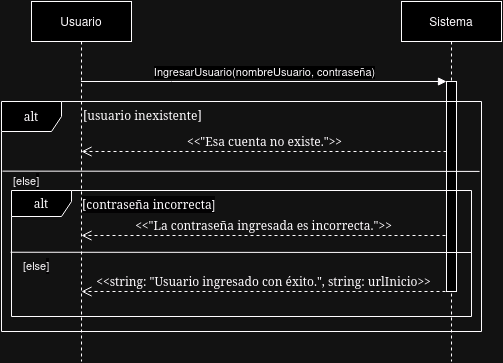

The diagram above was exported from draw.io. Its source (the exported page's mxGraphModel, read from the mxfile embedded in the PNG):
<mxGraphModel dx="1434" dy="760" grid="1" gridSize="10" guides="1" tooltips="1" connect="1" arrows="1" fold="1" page="1" pageScale="1" pageWidth="850" pageHeight="1100" math="0" shadow="0">
  <root>
    <mxCell id="0" />
    <mxCell id="1" parent="0" />
    <mxCell id="aM9ryv3xv72pqoxQDRHE-1" value="Usuario" style="shape=umlLifeline;perimeter=lifelinePerimeter;whiteSpace=wrap;html=1;container=0;dropTarget=0;collapsible=0;recursiveResize=0;outlineConnect=0;portConstraint=eastwest;newEdgeStyle={&quot;edgeStyle&quot;:&quot;elbowEdgeStyle&quot;,&quot;elbow&quot;:&quot;vertical&quot;,&quot;curved&quot;:0,&quot;rounded&quot;:0};" parent="1" vertex="1">
      <mxGeometry x="270" y="100" width="100" height="360" as="geometry" />
    </mxCell>
    <mxCell id="aM9ryv3xv72pqoxQDRHE-5" value="Sistema" style="shape=umlLifeline;perimeter=lifelinePerimeter;whiteSpace=wrap;html=1;container=0;dropTarget=0;collapsible=0;recursiveResize=0;outlineConnect=0;portConstraint=eastwest;newEdgeStyle={&quot;edgeStyle&quot;:&quot;elbowEdgeStyle&quot;,&quot;elbow&quot;:&quot;vertical&quot;,&quot;curved&quot;:0,&quot;rounded&quot;:0};" parent="1" vertex="1">
      <mxGeometry x="640" y="100" width="100" height="360" as="geometry" />
    </mxCell>
    <mxCell id="aM9ryv3xv72pqoxQDRHE-6" value="" style="html=1;points=[];perimeter=orthogonalPerimeter;outlineConnect=0;targetShapes=umlLifeline;portConstraint=eastwest;newEdgeStyle={&quot;edgeStyle&quot;:&quot;elbowEdgeStyle&quot;,&quot;elbow&quot;:&quot;vertical&quot;,&quot;curved&quot;:0,&quot;rounded&quot;:0};" parent="aM9ryv3xv72pqoxQDRHE-5" vertex="1">
      <mxGeometry x="45" y="80" width="10" height="210" as="geometry" />
    </mxCell>
    <mxCell id="aM9ryv3xv72pqoxQDRHE-7" value="IngresarUsuario(nombreUsuario, contraseña)" style="html=1;verticalAlign=bottom;endArrow=block;edgeStyle=elbowEdgeStyle;elbow=vertical;curved=0;rounded=0;" parent="1" source="aM9ryv3xv72pqoxQDRHE-1" target="aM9ryv3xv72pqoxQDRHE-6" edge="1">
      <mxGeometry relative="1" as="geometry">
        <mxPoint x="325" y="180" as="sourcePoint" />
        <Array as="points">
          <mxPoint x="410" y="180" />
        </Array>
      </mxGeometry>
    </mxCell>
    <mxCell id="Yq4bW88Rsr9uSrWt-70s-1" value="&amp;lt;&amp;lt;&quot;Esa cuenta no existe.&quot;&amp;gt;&amp;gt;" style="html=1;verticalAlign=bottom;endArrow=open;dashed=1;endSize=8;labelBackgroundColor=none;fontFamily=Verdana;fontSize=12;edgeStyle=elbowEdgeStyle;elbow=vertical;" parent="1" edge="1">
      <mxGeometry x="-0.0015" relative="1" as="geometry">
        <mxPoint x="320" y="250.39999999999998" as="targetPoint" />
        <Array as="points" />
        <mxPoint x="685" y="250" as="sourcePoint" />
        <mxPoint as="offset" />
      </mxGeometry>
    </mxCell>
    <mxCell id="Yq4bW88Rsr9uSrWt-70s-2" value="&amp;lt;&amp;lt;string: &quot;Usuario ingresado con éxito.&quot;, string: urlInicio&amp;gt;&amp;gt;" style="html=1;verticalAlign=bottom;endArrow=open;dashed=1;endSize=8;labelBackgroundColor=none;fontFamily=Verdana;fontSize=12;edgeStyle=elbowEdgeStyle;elbow=vertical;" parent="1" edge="1">
      <mxGeometry x="-0.0015" relative="1" as="geometry">
        <mxPoint x="320" y="390.4" as="targetPoint" />
        <Array as="points" />
        <mxPoint x="684" y="390" as="sourcePoint" />
        <mxPoint as="offset" />
      </mxGeometry>
    </mxCell>
    <mxCell id="Yq4bW88Rsr9uSrWt-70s-3" value="&lt;div style=&quot;text-align: left;&quot;&gt;&lt;font face=&quot;Verdana&quot;&gt;alt&lt;/font&gt;&lt;/div&gt;" style="shape=umlFrame;whiteSpace=wrap;html=1;pointerEvents=0;width=60;height=30;" parent="1" vertex="1">
      <mxGeometry x="240" y="200" width="480" height="230" as="geometry" />
    </mxCell>
    <mxCell id="Yq4bW88Rsr9uSrWt-70s-4" value="&lt;font face=&quot;Verdana&quot;&gt;&lt;span style=&quot;text-wrap-mode: nowrap;&quot;&gt;alt&lt;/span&gt;&lt;/font&gt;" style="shape=umlFrame;whiteSpace=wrap;html=1;pointerEvents=0;width=60;height=26;" parent="1" vertex="1">
      <mxGeometry x="250" y="289" width="460" height="126" as="geometry" />
    </mxCell>
    <mxCell id="Yq4bW88Rsr9uSrWt-70s-5" value="&amp;lt;&amp;lt;&quot;La contraseña ingresada es incorrecta.&quot;&amp;gt;&amp;gt;" style="html=1;verticalAlign=bottom;endArrow=open;dashed=1;endSize=8;labelBackgroundColor=none;fontFamily=Verdana;fontSize=12;edgeStyle=elbowEdgeStyle;elbow=vertical;" parent="1" edge="1">
      <mxGeometry x="-0.0008" relative="1" as="geometry">
        <mxPoint x="320" y="334.4" as="targetPoint" />
        <Array as="points" />
        <mxPoint x="684" y="334" as="sourcePoint" />
        <mxPoint as="offset" />
      </mxGeometry>
    </mxCell>
    <mxCell id="Yq4bW88Rsr9uSrWt-70s-6" value="&lt;font face=&quot;Verdana&quot;&gt;[&lt;/font&gt;&lt;span style=&quot;font-family: Verdana;&quot;&gt;usuario inexistente]&lt;/span&gt;" style="text;whiteSpace=wrap;html=1;" parent="1" vertex="1">
      <mxGeometry x="320" y="200" width="140" height="30" as="geometry" />
    </mxCell>
    <mxCell id="Yq4bW88Rsr9uSrWt-70s-7" value="&lt;span style=&quot;forced-color-adjust: none; color: rgb(0, 0, 0); font-size: 12px; font-style: normal; font-variant-ligatures: normal; font-variant-caps: normal; font-weight: 400; letter-spacing: normal; orphans: 2; text-align: center; text-indent: 0px; text-transform: none; widows: 2; word-spacing: 0px; -webkit-text-stroke-width: 0px; white-space: nowrap; background-color: rgb(251, 251, 251); text-decoration-thickness: initial; text-decoration-style: initial; text-decoration-color: initial; font-family: Verdana;&quot;&gt;[contraseña incorrecta&lt;/span&gt;&lt;span style=&quot;color: rgb(0, 0, 0); font-family: Helvetica; font-size: 12px; font-style: normal; font-variant-ligatures: normal; font-variant-caps: normal; font-weight: 400; letter-spacing: normal; orphans: 2; text-align: center; text-indent: 0px; text-transform: none; widows: 2; word-spacing: 0px; -webkit-text-stroke-width: 0px; white-space: normal; background-color: rgb(251, 251, 251); text-decoration-thickness: initial; text-decoration-style: initial; text-decoration-color: initial; display: inline !important; float: none;&quot;&gt;]&lt;/span&gt;" style="text;whiteSpace=wrap;html=1;" parent="1" vertex="1">
      <mxGeometry x="319" y="289" width="190" height="40" as="geometry" />
    </mxCell>
    <mxCell id="Yq4bW88Rsr9uSrWt-70s-8" value="" style="endArrow=none;html=1;rounded=0;exitX=0.002;exitY=0.168;exitDx=0;exitDy=0;exitPerimeter=0;entryX=0.996;entryY=0.304;entryDx=0;entryDy=0;entryPerimeter=0;" parent="1" edge="1" target="Yq4bW88Rsr9uSrWt-70s-3">
      <mxGeometry width="50" height="50" relative="1" as="geometry">
        <mxPoint x="240.93999999999983" y="269.6400000000001" as="sourcePoint" />
        <mxPoint x="709.53" y="269.4100000000001" as="targetPoint" />
      </mxGeometry>
    </mxCell>
    <mxCell id="Yq4bW88Rsr9uSrWt-70s-9" value="" style="endArrow=none;html=1;rounded=0;exitX=-0.002;exitY=0.49;exitDx=0;exitDy=0;exitPerimeter=0;" parent="1" source="Yq4bW88Rsr9uSrWt-70s-4" edge="1">
      <mxGeometry width="50" height="50" relative="1" as="geometry">
        <mxPoint x="250" y="353" as="sourcePoint" />
        <mxPoint x="710" y="351" as="targetPoint" />
      </mxGeometry>
    </mxCell>
    <mxCell id="XYVxDd4JIeldCFETEdN7-1" value="&lt;font style=&quot;font-size: 11px;&quot;&gt;[else&lt;span style=&quot;color: rgb(0, 0, 0); font-family: Helvetica; font-style: normal; font-variant-ligatures: normal; font-variant-caps: normal; font-weight: 400; letter-spacing: normal; text-align: center; text-indent: 0px; text-transform: none; word-spacing: 0px; -webkit-text-stroke-width: 0px; white-space: normal; background-color: rgb(251, 251, 251); text-decoration-thickness: initial; text-decoration-style: initial; text-decoration-color: initial; display: inline !important; float: none;&quot;&gt;]&lt;/span&gt;&lt;/font&gt;" style="text;whiteSpace=wrap;html=1;" vertex="1" parent="1">
      <mxGeometry x="250" y="265" width="40" height="30" as="geometry" />
    </mxCell>
    <mxCell id="XYVxDd4JIeldCFETEdN7-2" value="&lt;font style=&quot;font-size: 11px;&quot;&gt;[else&lt;span style=&quot;color: rgb(0, 0, 0); font-family: Helvetica; font-style: normal; font-variant-ligatures: normal; font-variant-caps: normal; font-weight: 400; letter-spacing: normal; text-align: center; text-indent: 0px; text-transform: none; word-spacing: 0px; -webkit-text-stroke-width: 0px; white-space: normal; background-color: rgb(251, 251, 251); text-decoration-thickness: initial; text-decoration-style: initial; text-decoration-color: initial; display: inline !important; float: none;&quot;&gt;]&lt;/span&gt;&lt;/font&gt;" style="text;whiteSpace=wrap;html=1;" vertex="1" parent="1">
      <mxGeometry x="260" y="350" width="40" height="30" as="geometry" />
    </mxCell>
  </root>
</mxGraphModel>